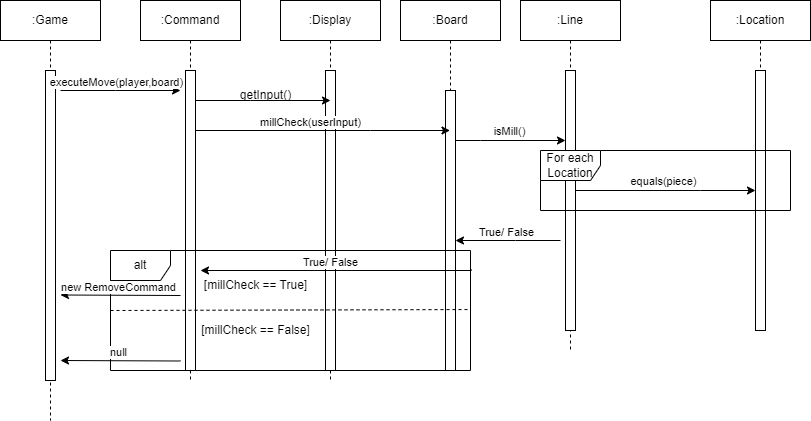

The diagram above was exported from draw.io. Its source (the exported page's mxGraphModel, read from the mxfile embedded in the PNG):
<mxGraphModel dx="1132" dy="675" grid="1" gridSize="10" guides="1" tooltips="1" connect="1" arrows="1" fold="1" page="1" pageScale="1" pageWidth="1100" pageHeight="850" math="0" shadow="0">
  <root>
    <mxCell id="0" />
    <mxCell id="1" parent="0" />
    <mxCell id="9HtiuwzDJZ2O_4fWzbpp-1" value=":Display" style="shape=umlLifeline;perimeter=lifelinePerimeter;whiteSpace=wrap;html=1;container=0;dropTarget=0;collapsible=0;recursiveResize=0;outlineConnect=0;portConstraint=eastwest;newEdgeStyle={&quot;edgeStyle&quot;:&quot;elbowEdgeStyle&quot;,&quot;elbow&quot;:&quot;vertical&quot;,&quot;curved&quot;:0,&quot;rounded&quot;:0};" parent="1" vertex="1">
      <mxGeometry x="360" y="80" width="100" height="380" as="geometry" />
    </mxCell>
    <mxCell id="9HtiuwzDJZ2O_4fWzbpp-2" value="" style="html=1;points=[];perimeter=orthogonalPerimeter;outlineConnect=0;targetShapes=umlLifeline;portConstraint=eastwest;newEdgeStyle={&quot;edgeStyle&quot;:&quot;elbowEdgeStyle&quot;,&quot;elbow&quot;:&quot;vertical&quot;,&quot;curved&quot;:0,&quot;rounded&quot;:0};" parent="9HtiuwzDJZ2O_4fWzbpp-1" vertex="1">
      <mxGeometry x="45" y="70" width="10" height="300" as="geometry" />
    </mxCell>
    <mxCell id="xPbcL9uYx0cGOnac9IUn-1" value=":Location" style="shape=umlLifeline;perimeter=lifelinePerimeter;whiteSpace=wrap;html=1;container=0;dropTarget=0;collapsible=0;recursiveResize=0;outlineConnect=0;portConstraint=eastwest;newEdgeStyle={&quot;edgeStyle&quot;:&quot;elbowEdgeStyle&quot;,&quot;elbow&quot;:&quot;vertical&quot;,&quot;curved&quot;:0,&quot;rounded&quot;:0};" parent="1" vertex="1">
      <mxGeometry x="790" y="80" width="100" height="330" as="geometry" />
    </mxCell>
    <mxCell id="xPbcL9uYx0cGOnac9IUn-2" value="" style="html=1;points=[];perimeter=orthogonalPerimeter;outlineConnect=0;targetShapes=umlLifeline;portConstraint=eastwest;newEdgeStyle={&quot;edgeStyle&quot;:&quot;elbowEdgeStyle&quot;,&quot;elbow&quot;:&quot;vertical&quot;,&quot;curved&quot;:0,&quot;rounded&quot;:0};" parent="xPbcL9uYx0cGOnac9IUn-1" vertex="1">
      <mxGeometry x="45" y="70" width="10" height="260" as="geometry" />
    </mxCell>
    <mxCell id="xPbcL9uYx0cGOnac9IUn-3" value=":Line" style="shape=umlLifeline;perimeter=lifelinePerimeter;whiteSpace=wrap;html=1;container=0;dropTarget=0;collapsible=0;recursiveResize=0;outlineConnect=0;portConstraint=eastwest;newEdgeStyle={&quot;edgeStyle&quot;:&quot;elbowEdgeStyle&quot;,&quot;elbow&quot;:&quot;vertical&quot;,&quot;curved&quot;:0,&quot;rounded&quot;:0};" parent="1" vertex="1">
      <mxGeometry x="600" y="80" width="100" height="350" as="geometry" />
    </mxCell>
    <mxCell id="xPbcL9uYx0cGOnac9IUn-4" value="" style="html=1;points=[];perimeter=orthogonalPerimeter;outlineConnect=0;targetShapes=umlLifeline;portConstraint=eastwest;newEdgeStyle={&quot;edgeStyle&quot;:&quot;elbowEdgeStyle&quot;,&quot;elbow&quot;:&quot;vertical&quot;,&quot;curved&quot;:0,&quot;rounded&quot;:0};" parent="xPbcL9uYx0cGOnac9IUn-3" vertex="1">
      <mxGeometry x="45" y="70" width="10" height="260" as="geometry" />
    </mxCell>
    <mxCell id="xPbcL9uYx0cGOnac9IUn-7" value=":Board" style="shape=umlLifeline;perimeter=lifelinePerimeter;whiteSpace=wrap;html=1;container=0;dropTarget=0;collapsible=0;recursiveResize=0;outlineConnect=0;portConstraint=eastwest;newEdgeStyle={&quot;edgeStyle&quot;:&quot;elbowEdgeStyle&quot;,&quot;elbow&quot;:&quot;vertical&quot;,&quot;curved&quot;:0,&quot;rounded&quot;:0};" parent="1" vertex="1">
      <mxGeometry x="480" y="80" width="100" height="370" as="geometry" />
    </mxCell>
    <mxCell id="xPbcL9uYx0cGOnac9IUn-8" value="" style="html=1;points=[];perimeter=orthogonalPerimeter;outlineConnect=0;targetShapes=umlLifeline;portConstraint=eastwest;newEdgeStyle={&quot;edgeStyle&quot;:&quot;elbowEdgeStyle&quot;,&quot;elbow&quot;:&quot;vertical&quot;,&quot;curved&quot;:0,&quot;rounded&quot;:0};" parent="xPbcL9uYx0cGOnac9IUn-7" vertex="1">
      <mxGeometry x="45" y="90" width="10" height="280" as="geometry" />
    </mxCell>
    <mxCell id="xPbcL9uYx0cGOnac9IUn-9" value=":Command" style="shape=umlLifeline;perimeter=lifelinePerimeter;whiteSpace=wrap;html=1;container=0;dropTarget=0;collapsible=0;recursiveResize=0;outlineConnect=0;portConstraint=eastwest;newEdgeStyle={&quot;edgeStyle&quot;:&quot;elbowEdgeStyle&quot;,&quot;elbow&quot;:&quot;vertical&quot;,&quot;curved&quot;:0,&quot;rounded&quot;:0};" parent="1" vertex="1">
      <mxGeometry x="220" y="80" width="100" height="380" as="geometry" />
    </mxCell>
    <mxCell id="xPbcL9uYx0cGOnac9IUn-10" value="" style="html=1;points=[];perimeter=orthogonalPerimeter;outlineConnect=0;targetShapes=umlLifeline;portConstraint=eastwest;newEdgeStyle={&quot;edgeStyle&quot;:&quot;elbowEdgeStyle&quot;,&quot;elbow&quot;:&quot;vertical&quot;,&quot;curved&quot;:0,&quot;rounded&quot;:0};" parent="xPbcL9uYx0cGOnac9IUn-9" vertex="1">
      <mxGeometry x="45" y="70" width="10" height="300" as="geometry" />
    </mxCell>
    <mxCell id="xPbcL9uYx0cGOnac9IUn-11" style="edgeStyle=elbowEdgeStyle;rounded=0;orthogonalLoop=1;jettySize=auto;html=1;elbow=vertical;curved=0;" parent="1" source="xPbcL9uYx0cGOnac9IUn-10" target="xPbcL9uYx0cGOnac9IUn-7" edge="1">
      <mxGeometry relative="1" as="geometry">
        <mxPoint x="460" y="230" as="targetPoint" />
        <Array as="points">
          <mxPoint x="450" y="210" />
          <mxPoint x="305" y="230" />
          <mxPoint x="335" y="220" />
          <mxPoint x="325" y="220" />
        </Array>
        <mxPoint x="280" y="230" as="sourcePoint" />
      </mxGeometry>
    </mxCell>
    <mxCell id="xPbcL9uYx0cGOnac9IUn-12" value="millCheck(userInput)" style="edgeLabel;html=1;align=center;verticalAlign=bottom;resizable=0;points=[];" parent="xPbcL9uYx0cGOnac9IUn-11" connectable="0" vertex="1">
      <mxGeometry x="-0.0816" relative="1" as="geometry">
        <mxPoint x="-3" as="offset" />
      </mxGeometry>
    </mxCell>
    <mxCell id="xPbcL9uYx0cGOnac9IUn-13" style="edgeStyle=elbowEdgeStyle;rounded=0;orthogonalLoop=1;jettySize=auto;html=1;elbow=vertical;curved=0;" parent="1" source="xPbcL9uYx0cGOnac9IUn-8" target="xPbcL9uYx0cGOnac9IUn-4" edge="1">
      <mxGeometry relative="1" as="geometry">
        <mxPoint x="429.9999999999998" y="210" as="sourcePoint" />
        <Array as="points">
          <mxPoint x="560" y="220" />
          <mxPoint x="540" y="210" />
        </Array>
      </mxGeometry>
    </mxCell>
    <mxCell id="xPbcL9uYx0cGOnac9IUn-14" value="isMill()" style="edgeLabel;html=1;align=center;verticalAlign=bottom;resizable=0;points=[];" parent="xPbcL9uYx0cGOnac9IUn-13" connectable="0" vertex="1">
      <mxGeometry x="-0.0366" y="1" relative="1" as="geometry">
        <mxPoint as="offset" />
      </mxGeometry>
    </mxCell>
    <mxCell id="xPbcL9uYx0cGOnac9IUn-31" style="edgeStyle=elbowEdgeStyle;rounded=0;orthogonalLoop=1;jettySize=auto;html=1;elbow=vertical;curved=0;" parent="1" source="xPbcL9uYx0cGOnac9IUn-4" target="xPbcL9uYx0cGOnac9IUn-2" edge="1">
      <mxGeometry relative="1" as="geometry">
        <mxPoint x="660" y="220" as="sourcePoint" />
        <Array as="points">
          <mxPoint x="780" y="270" />
          <mxPoint x="685" y="220" />
        </Array>
        <mxPoint x="830" y="220" as="targetPoint" />
      </mxGeometry>
    </mxCell>
    <mxCell id="xPbcL9uYx0cGOnac9IUn-32" value="equals(piece)" style="edgeLabel;html=1;align=center;verticalAlign=bottom;resizable=0;points=[];" parent="xPbcL9uYx0cGOnac9IUn-31" connectable="0" vertex="1">
      <mxGeometry x="-0.0366" y="1" relative="1" as="geometry">
        <mxPoint as="offset" />
      </mxGeometry>
    </mxCell>
    <mxCell id="TB9SOR1I7NP82f7JqpBc-1" value="For each Location" style="shape=umlFrame;whiteSpace=wrap;html=1;pointerEvents=0;" parent="1" vertex="1">
      <mxGeometry x="620" y="230" width="250" height="60" as="geometry" />
    </mxCell>
    <mxCell id="TB9SOR1I7NP82f7JqpBc-7" style="edgeStyle=elbowEdgeStyle;rounded=0;orthogonalLoop=1;jettySize=auto;html=1;elbow=vertical;curved=0;" parent="1" target="xPbcL9uYx0cGOnac9IUn-8" edge="1">
      <mxGeometry relative="1" as="geometry">
        <Array as="points">
          <mxPoint x="595" y="320" />
          <mxPoint x="505" y="310" />
        </Array>
        <mxPoint x="640" y="320" as="sourcePoint" />
        <mxPoint x="470" y="320" as="targetPoint" />
      </mxGeometry>
    </mxCell>
    <mxCell id="TB9SOR1I7NP82f7JqpBc-8" value="True/ False" style="edgeLabel;html=1;align=center;verticalAlign=bottom;resizable=0;points=[];" parent="TB9SOR1I7NP82f7JqpBc-7" connectable="0" vertex="1">
      <mxGeometry x="0.0444" relative="1" as="geometry">
        <mxPoint as="offset" />
      </mxGeometry>
    </mxCell>
    <mxCell id="TB9SOR1I7NP82f7JqpBc-9" style="edgeStyle=elbowEdgeStyle;rounded=0;orthogonalLoop=1;jettySize=auto;html=1;elbow=vertical;curved=0;exitX=1.002;exitY=0.158;exitDx=0;exitDy=0;exitPerimeter=0;" parent="1" source="TB9SOR1I7NP82f7JqpBc-11" edge="1">
      <mxGeometry relative="1" as="geometry">
        <Array as="points">
          <mxPoint x="405" y="350" />
          <mxPoint x="315" y="340" />
        </Array>
        <mxPoint x="450" y="350" as="sourcePoint" />
        <mxPoint x="280" y="350" as="targetPoint" />
      </mxGeometry>
    </mxCell>
    <mxCell id="TB9SOR1I7NP82f7JqpBc-10" value="True/ False" style="edgeLabel;html=1;align=center;verticalAlign=bottom;resizable=0;points=[];" parent="TB9SOR1I7NP82f7JqpBc-9" connectable="0" vertex="1">
      <mxGeometry x="0.0444" relative="1" as="geometry">
        <mxPoint as="offset" />
      </mxGeometry>
    </mxCell>
    <mxCell id="TB9SOR1I7NP82f7JqpBc-11" value="alt" style="shape=umlFrame;whiteSpace=wrap;html=1;pointerEvents=0;" parent="1" vertex="1">
      <mxGeometry x="190" y="330" width="360" height="120" as="geometry" />
    </mxCell>
    <mxCell id="TB9SOR1I7NP82f7JqpBc-12" value=":Game" style="shape=umlLifeline;perimeter=lifelinePerimeter;whiteSpace=wrap;html=1;container=0;dropTarget=0;collapsible=0;recursiveResize=0;outlineConnect=0;portConstraint=eastwest;newEdgeStyle={&quot;edgeStyle&quot;:&quot;elbowEdgeStyle&quot;,&quot;elbow&quot;:&quot;vertical&quot;,&quot;curved&quot;:0,&quot;rounded&quot;:0};" parent="1" vertex="1">
      <mxGeometry x="80" y="80" width="100" height="420" as="geometry" />
    </mxCell>
    <mxCell id="TB9SOR1I7NP82f7JqpBc-13" value="" style="html=1;points=[];perimeter=orthogonalPerimeter;outlineConnect=0;targetShapes=umlLifeline;portConstraint=eastwest;newEdgeStyle={&quot;edgeStyle&quot;:&quot;elbowEdgeStyle&quot;,&quot;elbow&quot;:&quot;vertical&quot;,&quot;curved&quot;:0,&quot;rounded&quot;:0};" parent="TB9SOR1I7NP82f7JqpBc-12" vertex="1">
      <mxGeometry x="45" y="70" width="10" height="310" as="geometry" />
    </mxCell>
    <mxCell id="TB9SOR1I7NP82f7JqpBc-14" style="edgeStyle=elbowEdgeStyle;rounded=0;orthogonalLoop=1;jettySize=auto;html=1;elbow=vertical;curved=0;" parent="1" edge="1">
      <mxGeometry relative="1" as="geometry">
        <mxPoint x="260" y="170" as="targetPoint" />
        <Array as="points">
          <mxPoint x="195" y="170" />
          <mxPoint x="185" y="170" />
        </Array>
        <mxPoint x="140" y="170" as="sourcePoint" />
      </mxGeometry>
    </mxCell>
    <mxCell id="TB9SOR1I7NP82f7JqpBc-15" value="executeMove(player,board)" style="edgeLabel;html=1;align=center;verticalAlign=bottom;resizable=0;points=[];" parent="TB9SOR1I7NP82f7JqpBc-14" connectable="0" vertex="1">
      <mxGeometry x="-0.0816" relative="1" as="geometry">
        <mxPoint as="offset" />
      </mxGeometry>
    </mxCell>
    <mxCell id="TB9SOR1I7NP82f7JqpBc-16" style="edgeStyle=elbowEdgeStyle;rounded=0;orthogonalLoop=1;jettySize=auto;html=1;elbow=vertical;curved=0;" parent="1" edge="1">
      <mxGeometry relative="1" as="geometry">
        <Array as="points">
          <mxPoint x="265" y="374.5" />
          <mxPoint x="175" y="364.5" />
        </Array>
        <mxPoint x="260" y="375" as="sourcePoint" />
        <mxPoint x="140" y="374.5" as="targetPoint" />
      </mxGeometry>
    </mxCell>
    <mxCell id="TB9SOR1I7NP82f7JqpBc-17" value="new RemoveCommand" style="edgeLabel;html=1;align=center;verticalAlign=bottom;resizable=0;points=[];" parent="TB9SOR1I7NP82f7JqpBc-16" connectable="0" vertex="1">
      <mxGeometry x="0.0444" relative="1" as="geometry">
        <mxPoint as="offset" />
      </mxGeometry>
    </mxCell>
    <mxCell id="TB9SOR1I7NP82f7JqpBc-19" style="edgeStyle=elbowEdgeStyle;rounded=0;orthogonalLoop=1;jettySize=auto;html=1;elbow=vertical;curved=0;" parent="1" edge="1">
      <mxGeometry relative="1" as="geometry">
        <Array as="points">
          <mxPoint x="265" y="440" />
          <mxPoint x="175" y="430" />
        </Array>
        <mxPoint x="260" y="440.5" as="sourcePoint" />
        <mxPoint x="140" y="440" as="targetPoint" />
      </mxGeometry>
    </mxCell>
    <mxCell id="TB9SOR1I7NP82f7JqpBc-20" value="null" style="edgeLabel;html=1;align=center;verticalAlign=bottom;resizable=0;points=[];" parent="TB9SOR1I7NP82f7JqpBc-19" connectable="0" vertex="1">
      <mxGeometry x="0.0444" relative="1" as="geometry">
        <mxPoint as="offset" />
      </mxGeometry>
    </mxCell>
    <mxCell id="VsIKj3X1FH7nTEvqTB6_-1" value="[millCheck == True]" style="text;html=1;align=center;verticalAlign=middle;resizable=0;points=[];autosize=1;strokeColor=none;fillColor=none;" parent="1" vertex="1">
      <mxGeometry x="270" y="350" width="130" height="30" as="geometry" />
    </mxCell>
    <mxCell id="VsIKj3X1FH7nTEvqTB6_-2" value="" style="endArrow=none;dashed=1;html=1;rounded=0;entryX=0.999;entryY=0.492;entryDx=0;entryDy=0;entryPerimeter=0;" parent="1" target="TB9SOR1I7NP82f7JqpBc-11" edge="1">
      <mxGeometry width="50" height="50" relative="1" as="geometry">
        <mxPoint x="190" y="390" as="sourcePoint" />
        <mxPoint x="330" y="460" as="targetPoint" />
      </mxGeometry>
    </mxCell>
    <mxCell id="VsIKj3X1FH7nTEvqTB6_-3" value="[millCheck == False]" style="text;html=1;align=center;verticalAlign=middle;resizable=0;points=[];autosize=1;strokeColor=none;fillColor=none;" parent="1" vertex="1">
      <mxGeometry x="270" y="395" width="130" height="30" as="geometry" />
    </mxCell>
    <mxCell id="C4VSj2Ww5s7QXGY5VV4E-4" style="edgeStyle=elbowEdgeStyle;rounded=0;orthogonalLoop=1;jettySize=auto;html=1;elbow=vertical;curved=0;" parent="1" edge="1">
      <mxGeometry relative="1" as="geometry">
        <mxPoint x="410" y="180" as="targetPoint" />
        <Array as="points">
          <mxPoint x="330" y="180" />
          <mxPoint x="320" y="180" />
        </Array>
        <mxPoint x="275" y="180" as="sourcePoint" />
      </mxGeometry>
    </mxCell>
    <mxCell id="-mS3ruwzuMLzb9tZJkrV-2" value="getInput()" style="text;html=1;align=center;verticalAlign=middle;resizable=0;points=[];autosize=1;strokeColor=none;fillColor=none;" parent="1" vertex="1">
      <mxGeometry x="310" y="160" width="70" height="30" as="geometry" />
    </mxCell>
  </root>
</mxGraphModel>